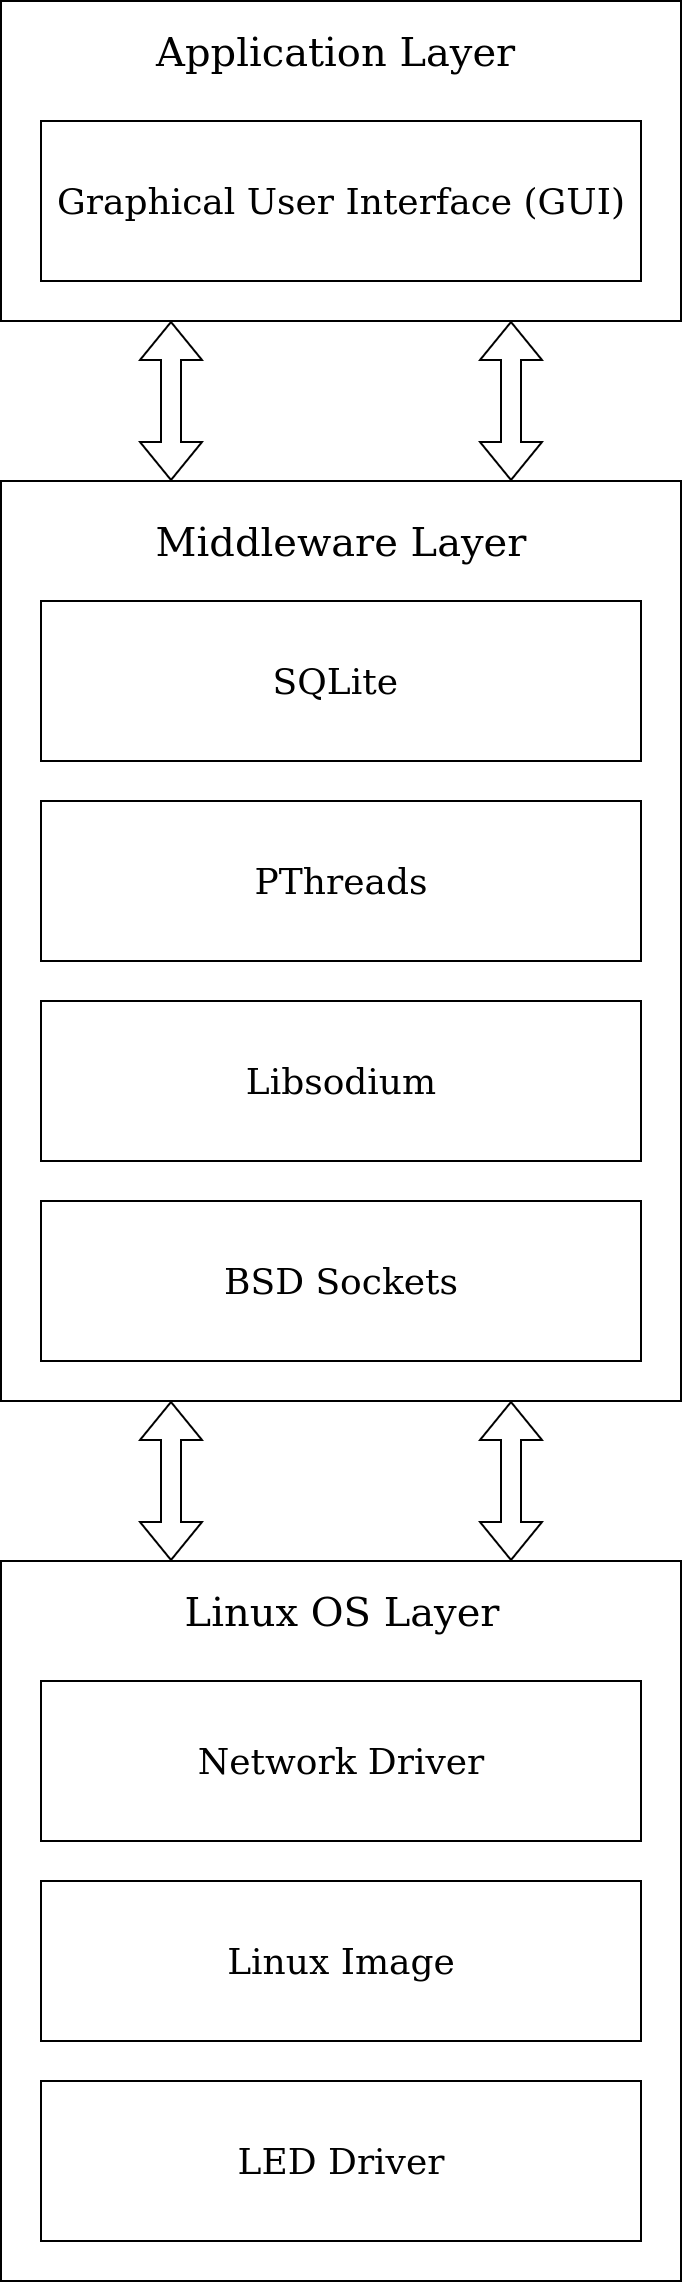

The diagram above was exported from draw.io. Its source (the exported page's mxGraphModel, read from the mxfile embedded in the PNG):
<mxGraphModel dx="823" dy="540" grid="1" gridSize="10" guides="1" tooltips="1" connect="1" arrows="1" fold="1" page="1" pageScale="1" pageWidth="850" pageHeight="1100" math="0" shadow="0">
  <root>
    <mxCell id="0" />
    <mxCell id="1" parent="0" />
    <mxCell id="-hulhnQAMZLja81fNneb-1" value="" style="rounded=0;whiteSpace=wrap;html=1;fillColor=none;" parent="1" vertex="1">
      <mxGeometry x="200" y="110" width="340" height="160" as="geometry" />
    </mxCell>
    <mxCell id="-hulhnQAMZLja81fNneb-2" value="&lt;font style=&quot;font-size: 20px;&quot; face=&quot;ttfamily&quot;&gt;Application Layer&amp;nbsp;&lt;/font&gt;" style="text;html=1;align=center;verticalAlign=middle;whiteSpace=wrap;rounded=0;" parent="1" vertex="1">
      <mxGeometry x="272.5" y="120" width="195" height="30" as="geometry" />
    </mxCell>
    <mxCell id="-hulhnQAMZLja81fNneb-3" value="&lt;font style=&quot;font-size: 18px;&quot; face=&quot;ttfamily&quot;&gt;Graphical User Interface (GUI)&lt;/font&gt;" style="rounded=0;whiteSpace=wrap;html=1;fillColor=none;" parent="1" vertex="1">
      <mxGeometry x="220" y="170" width="300" height="80" as="geometry" />
    </mxCell>
    <mxCell id="-hulhnQAMZLja81fNneb-6" value="" style="rounded=0;whiteSpace=wrap;html=1;fillColor=none;" parent="1" vertex="1">
      <mxGeometry x="200" y="350" width="340" height="460" as="geometry" />
    </mxCell>
    <mxCell id="-hulhnQAMZLja81fNneb-7" value="&lt;font style=&quot;font-size: 20px;&quot; face=&quot;ttfamily&quot;&gt;Middleware Layer&lt;/font&gt;" style="text;html=1;align=center;verticalAlign=middle;whiteSpace=wrap;rounded=0;" parent="1" vertex="1">
      <mxGeometry x="230" y="360" width="280" height="40" as="geometry" />
    </mxCell>
    <mxCell id="-hulhnQAMZLja81fNneb-8" value="&lt;font style=&quot;font-size: 18px;&quot; face=&quot;ttfamily&quot;&gt;SQLite&amp;nbsp;&lt;/font&gt;" style="rounded=0;whiteSpace=wrap;html=1;fillColor=none;" parent="1" vertex="1">
      <mxGeometry x="220" y="410" width="300" height="80" as="geometry" />
    </mxCell>
    <mxCell id="-hulhnQAMZLja81fNneb-9" value="&lt;font style=&quot;font-size: 18px;&quot; face=&quot;ttfamily&quot;&gt;PThreads&lt;/font&gt;" style="rounded=0;whiteSpace=wrap;html=1;fillColor=none;" parent="1" vertex="1">
      <mxGeometry x="220" y="510" width="300" height="80" as="geometry" />
    </mxCell>
    <mxCell id="-hulhnQAMZLja81fNneb-10" value="" style="rounded=0;whiteSpace=wrap;html=1;fillColor=none;" parent="1" vertex="1">
      <mxGeometry x="200" y="890" width="340" height="360" as="geometry" />
    </mxCell>
    <mxCell id="-hulhnQAMZLja81fNneb-11" value="&lt;font face=&quot;ttfamily&quot; style=&quot;font-size: 20px;&quot;&gt;Linux OS Layer&lt;/font&gt;" style="text;html=1;align=center;verticalAlign=middle;whiteSpace=wrap;rounded=0;" parent="1" vertex="1">
      <mxGeometry x="252.5" y="900" width="235" height="30" as="geometry" />
    </mxCell>
    <mxCell id="-hulhnQAMZLja81fNneb-12" value="&lt;font style=&quot;font-size: 18px;&quot; face=&quot;ttfamily&quot;&gt;Network Driver&lt;/font&gt;" style="rounded=0;whiteSpace=wrap;html=1;fillColor=none;" parent="1" vertex="1">
      <mxGeometry x="220" y="950" width="300" height="80" as="geometry" />
    </mxCell>
    <mxCell id="-hulhnQAMZLja81fNneb-13" value="&lt;font style=&quot;font-size: 18px;&quot; face=&quot;ttfamily&quot;&gt;Linux Image&lt;/font&gt;" style="rounded=0;whiteSpace=wrap;html=1;fillColor=none;" parent="1" vertex="1">
      <mxGeometry x="220" y="1050" width="300" height="80" as="geometry" />
    </mxCell>
    <mxCell id="-hulhnQAMZLja81fNneb-14" value="&lt;font style=&quot;font-size: 18px;&quot; face=&quot;ttfamily&quot;&gt;LED Driver&lt;/font&gt;" style="rounded=0;whiteSpace=wrap;html=1;fillColor=none;" parent="1" vertex="1">
      <mxGeometry x="220" y="1150" width="300" height="80" as="geometry" />
    </mxCell>
    <mxCell id="4Op6VIOGmvdKC78EXwXm-13" value="&lt;font style=&quot;font-size: 18px;&quot; face=&quot;ttfamily&quot;&gt;Libsodium&lt;/font&gt;" style="rounded=0;whiteSpace=wrap;html=1;fillColor=none;" vertex="1" parent="1">
      <mxGeometry x="220" y="610" width="300" height="80" as="geometry" />
    </mxCell>
    <mxCell id="4Op6VIOGmvdKC78EXwXm-14" value="&lt;font style=&quot;font-size: 18px;&quot; face=&quot;ttfamily&quot;&gt;BSD Sockets&lt;/font&gt;" style="rounded=0;whiteSpace=wrap;html=1;fillColor=none;" vertex="1" parent="1">
      <mxGeometry x="220" y="710" width="300" height="80" as="geometry" />
    </mxCell>
    <mxCell id="4Op6VIOGmvdKC78EXwXm-15" value="" style="shape=flexArrow;endArrow=classic;startArrow=classic;html=1;rounded=0;entryX=0.25;entryY=1;entryDx=0;entryDy=0;exitX=0.25;exitY=0;exitDx=0;exitDy=0;" edge="1" parent="1" source="-hulhnQAMZLja81fNneb-6" target="-hulhnQAMZLja81fNneb-1">
      <mxGeometry width="100" height="100" relative="1" as="geometry">
        <mxPoint x="152.5" y="370" as="sourcePoint" />
        <mxPoint x="252.5" y="270" as="targetPoint" />
      </mxGeometry>
    </mxCell>
    <mxCell id="4Op6VIOGmvdKC78EXwXm-16" value="" style="shape=flexArrow;endArrow=classic;startArrow=classic;html=1;rounded=0;entryX=0.75;entryY=1;entryDx=0;entryDy=0;exitX=0.75;exitY=0;exitDx=0;exitDy=0;" edge="1" parent="1" source="-hulhnQAMZLja81fNneb-6" target="-hulhnQAMZLja81fNneb-1">
      <mxGeometry width="100" height="100" relative="1" as="geometry">
        <mxPoint x="467.5" y="350" as="sourcePoint" />
        <mxPoint x="467.5" y="270" as="targetPoint" />
      </mxGeometry>
    </mxCell>
    <mxCell id="4Op6VIOGmvdKC78EXwXm-17" value="" style="shape=flexArrow;endArrow=classic;startArrow=classic;html=1;rounded=0;entryX=0.25;entryY=1;entryDx=0;entryDy=0;exitX=0.25;exitY=0;exitDx=0;exitDy=0;" edge="1" parent="1" source="-hulhnQAMZLja81fNneb-10" target="-hulhnQAMZLja81fNneb-6">
      <mxGeometry width="100" height="100" relative="1" as="geometry">
        <mxPoint x="280" y="890" as="sourcePoint" />
        <mxPoint x="290" y="810" as="targetPoint" />
      </mxGeometry>
    </mxCell>
    <mxCell id="4Op6VIOGmvdKC78EXwXm-18" value="" style="shape=flexArrow;endArrow=classic;startArrow=classic;html=1;rounded=0;entryX=0.75;entryY=1;entryDx=0;entryDy=0;exitX=0.75;exitY=0;exitDx=0;exitDy=0;" edge="1" parent="1" source="-hulhnQAMZLja81fNneb-10" target="-hulhnQAMZLja81fNneb-6">
      <mxGeometry width="100" height="100" relative="1" as="geometry">
        <mxPoint x="460" y="890" as="sourcePoint" />
        <mxPoint x="460" y="810" as="targetPoint" />
      </mxGeometry>
    </mxCell>
  </root>
</mxGraphModel>